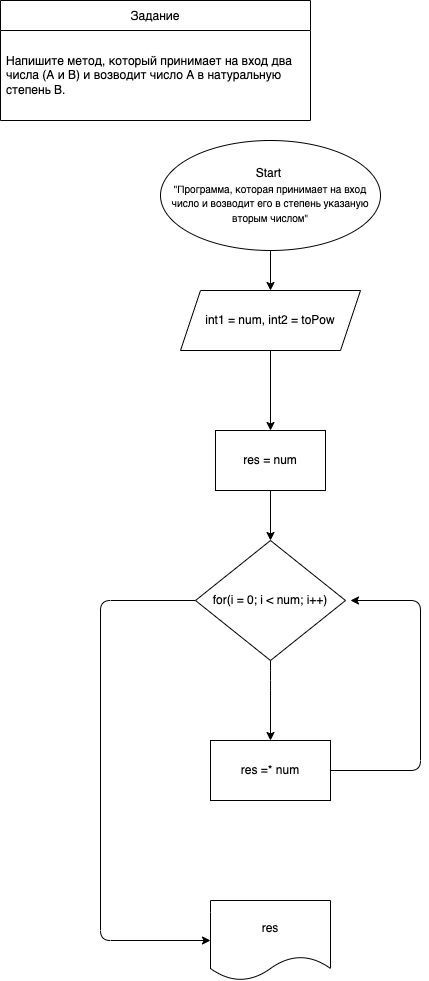

The diagram above was exported from draw.io. Its source (the exported page's mxGraphModel, read from the mxfile embedded in the PNG):
<mxGraphModel dx="598" dy="395" grid="1" gridSize="10" guides="1" tooltips="1" connect="1" arrows="1" fold="1" page="1" pageScale="1" pageWidth="827" pageHeight="1169" math="0" shadow="0">
  <root>
    <mxCell id="0" />
    <mxCell id="1" parent="0" />
    <mxCell id="2" value="Задание" style="swimlane;fontStyle=0;childLayout=stackLayout;horizontal=1;startSize=30;horizontalStack=0;resizeParent=1;resizeParentMax=0;resizeLast=0;collapsible=1;marginBottom=0;" parent="1" vertex="1">
      <mxGeometry x="30" y="40" width="310" height="120" as="geometry" />
    </mxCell>
    <mxCell id="5" value="Напишите метод, который принимает на вход два числа (A и B) и возводит число A в натуральную степень B." style="text;strokeColor=none;fillColor=none;align=left;verticalAlign=middle;spacingLeft=4;spacingRight=4;overflow=hidden;points=[[0,0.5],[1,0.5]];portConstraint=eastwest;rotatable=0;whiteSpace=wrap;" parent="2" vertex="1">
      <mxGeometry y="30" width="310" height="90" as="geometry" />
    </mxCell>
    <mxCell id="19" value="" style="edgeStyle=none;html=1;" parent="1" source="20" target="22" edge="1">
      <mxGeometry relative="1" as="geometry" />
    </mxCell>
    <mxCell id="20" value="Start&amp;nbsp;&lt;br style=&quot;font-size: 14px&quot;&gt;&lt;font size=&quot;1&quot;&gt;&quot;Программа, которая принимает на вход число и возводит его в степень указаную вторым числом&quot;&lt;/font&gt;" style="ellipse;whiteSpace=wrap;html=1;" parent="1" vertex="1">
      <mxGeometry x="190" y="180" width="220" height="110" as="geometry" />
    </mxCell>
    <mxCell id="21" value="" style="edgeStyle=none;html=1;" parent="1" source="22" edge="1">
      <mxGeometry relative="1" as="geometry">
        <mxPoint x="300" y="470" as="targetPoint" />
      </mxGeometry>
    </mxCell>
    <mxCell id="22" value="int1 = num, int2 = toPow" style="shape=parallelogram;perimeter=parallelogramPerimeter;whiteSpace=wrap;html=1;fixedSize=1;" parent="1" vertex="1">
      <mxGeometry x="210" y="330" width="180" height="60" as="geometry" />
    </mxCell>
    <mxCell id="54" value="res" style="shape=document;whiteSpace=wrap;html=1;boundedLbl=1;" parent="1" vertex="1">
      <mxGeometry x="240" y="940" width="120" height="80" as="geometry" />
    </mxCell>
    <mxCell id="62" style="edgeStyle=none;html=1;entryX=0.5;entryY=0;entryDx=0;entryDy=0;" edge="1" parent="1" source="60" target="61">
      <mxGeometry relative="1" as="geometry" />
    </mxCell>
    <mxCell id="60" value="res = num" style="whiteSpace=wrap;html=1;" parent="1" vertex="1">
      <mxGeometry x="245" y="470" width="110" height="60" as="geometry" />
    </mxCell>
    <mxCell id="63" style="edgeStyle=none;html=1;entryX=0;entryY=0.5;entryDx=0;entryDy=0;" edge="1" parent="1" source="61" target="54">
      <mxGeometry relative="1" as="geometry">
        <mxPoint x="200" y="990" as="targetPoint" />
        <Array as="points">
          <mxPoint x="130" y="640" />
          <mxPoint x="130" y="980" />
        </Array>
      </mxGeometry>
    </mxCell>
    <mxCell id="65" style="edgeStyle=none;html=1;entryX=0.5;entryY=0;entryDx=0;entryDy=0;" edge="1" parent="1" source="61" target="64">
      <mxGeometry relative="1" as="geometry">
        <Array as="points">
          <mxPoint x="300" y="720" />
        </Array>
      </mxGeometry>
    </mxCell>
    <mxCell id="61" value="for(i = 0; i &amp;lt; num; i++)" style="rhombus;whiteSpace=wrap;html=1;" vertex="1" parent="1">
      <mxGeometry x="225" y="580" width="150" height="120" as="geometry" />
    </mxCell>
    <mxCell id="67" style="edgeStyle=none;html=1;" edge="1" parent="1" source="64">
      <mxGeometry relative="1" as="geometry">
        <mxPoint x="380" y="640" as="targetPoint" />
        <Array as="points">
          <mxPoint x="450" y="810" />
          <mxPoint x="450" y="640" />
        </Array>
      </mxGeometry>
    </mxCell>
    <mxCell id="64" value="res =* num" style="whiteSpace=wrap;html=1;" vertex="1" parent="1">
      <mxGeometry x="240" y="780" width="120" height="60" as="geometry" />
    </mxCell>
  </root>
</mxGraphModel>